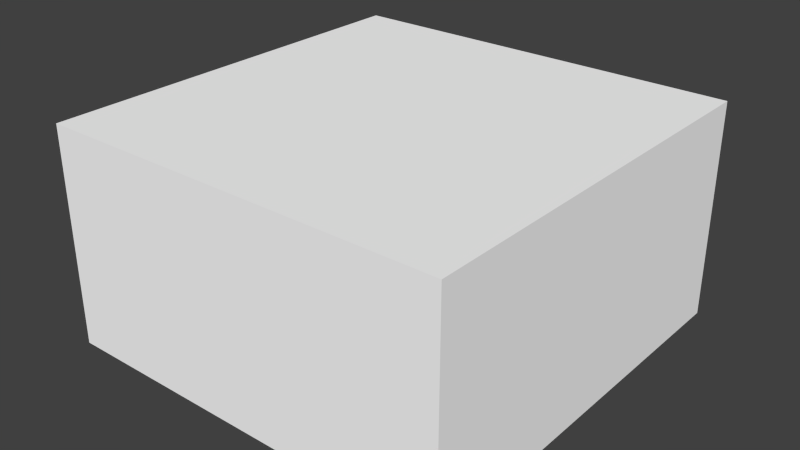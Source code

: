 # Source: plate.blend  (saved by Blender 2.75.0; exported with 4.5.12 LTS)
import bpy
from mathutils import Matrix  # noqa: F401  (used for matrix-valued properties, if any)

bpy.ops.wm.read_factory_settings(use_empty=True)
scene = bpy.context.scene
scene.name = 'Scene'

# ---- collections
col_collection_1 = bpy.data.collections.new('Collection 1'); scene.collection.children.link(col_collection_1)

# ---- materials (node trees are filled in below, after node groups)
mat_material = bpy.data.materials.new('Material')
mat_material.alpha_threshold = 0.0
mat_material.use_transparent_shadow = False
mat_material.diffuse_color = (1.0, 1.0, 1.0, 1.0)
mat_material.roughness = 0.5
mat_material.line_color = (0.0, 0.0, 0.0, 1.0)

# ---- material node trees

# ---- world
world_world = bpy.data.worlds.new('World'); scene.world = world_world
world_world.color = (0.05088, 0.05088, 0.05088)
world_world.use_sun_shadow = False
world_world.sun_shadow_jitter_overblur = 0.0
world_world.cycles.sampling_method = 'MANUAL'
world_world.cycles.sample_map_resolution = 256

# ---- meshes
me_cube = bpy.data.meshes.new('Cube')
me_cube.from_pydata([(1.0, 1.0, -1.0), (1.0, -1.0, -1.0), (-1.0, -1.0, -1.0), (-1.0, 1.0, -1.0), (1.0, 1.0, 1.0), (1.0, -1.0, 1.0), (-1.0, -1.0, 1.0), (-1.0, 1.0, 1.0)], [], [(0, 1, 2, 3), (4, 7, 6, 5), (0, 4, 5, 1), (1, 5, 6, 2), (2, 6, 7, 3), (4, 0, 3, 7)])
me_cube.materials.append(mat_material)
me_cube.use_remesh_preserve_volume = False
me_cube.use_remesh_preserve_attributes = False
me_cube.use_mirror_vertex_groups = False
me_cube.update()

# ---- objects
ob_cube = bpy.data.objects.new('Cube', me_cube)

# ---- transforms, parenting, visibility, modifiers, constraints
ob_cube.location = (0.0, 0.0, 0.0)
ob_cube.scale = (0.75, 0.75, 0.4)
ob_cube.lock_rotations_4d = False
ob_cube.empty_display_type = 'ARROWS'
ob_cube.lineart.crease_threshold = 0.0

# ---- collection membership
col_collection_1.objects.link(ob_cube)

# ---- scene / render settings (as saved in the file)
scene.frame_start = 1; scene.frame_end = 250; scene.frame_set(1)
scene.render.engine = 'BLENDER_EEVEE_NEXT'
scene.render.resolution_percentage = 50
scene.render.dither_intensity = 0.0
scene.cycles.use_denoising = False
scene.cycles.samples = 10
scene.cycles.sampling_pattern = 'TABULATED_SOBOL'
scene.cycles.light_sampling_threshold = 0.0
scene.cycles.use_adaptive_sampling = False
scene.cycles.use_light_tree = False
scene.cycles.blur_glossy = 0.0
scene.cycles.pixel_filter_type = 'GAUSSIAN'
scene.cycles.sample_clamp_indirect = 0.0
scene.view_settings.view_transform = 'Standard'
bpy.context.view_layer.update()

# ---- added for rendering (the .blend has no active camera and no usable light): camera, sun
cam_auto = bpy.data.cameras.new('AutoCamera')
cam_auto.lens = 50.0
cam_auto.sensor_width = 36.0
cam_auto.clip_end = 1000.0
ob_auto_camera = bpy.data.objects.new('AutoCamera', cam_auto)
scene.collection.objects.link(ob_auto_camera)
ob_auto_camera.location = (2.09763, -2.51716, 1.6781)
ob_auto_camera.rotation_euler = (1.09748, -7.21219e-08, 0.694738)
scene.camera = ob_auto_camera
light_auto_sun = bpy.data.lights.new('AutoSun', 'SUN')
light_auto_sun.energy = 3.0
light_auto_sun.angle = 0.0523599
ob_auto_sun = bpy.data.objects.new('AutoSun', light_auto_sun)
scene.collection.objects.link(ob_auto_sun)
ob_auto_sun.rotation_euler = (0.872665, 0.174533, 0.523599)
bpy.context.view_layer.update()
